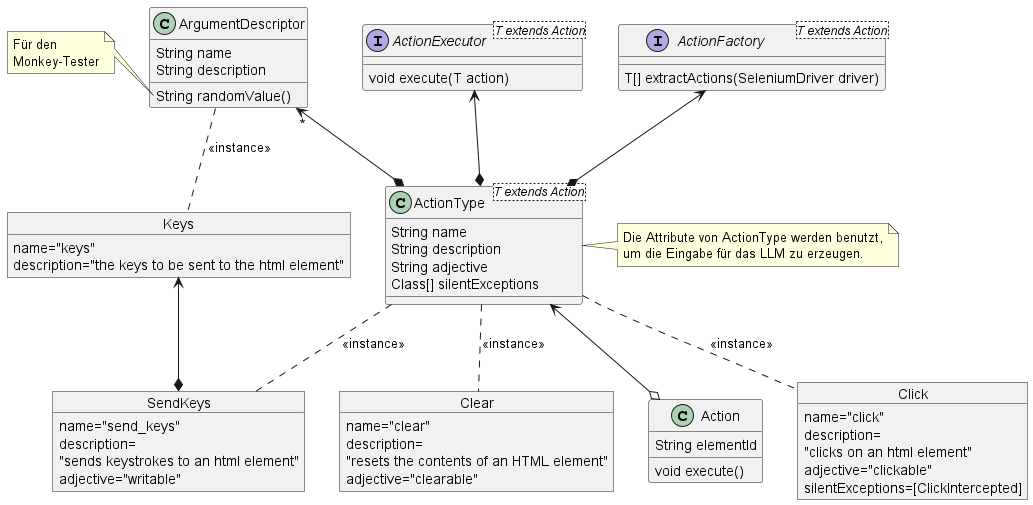

The diagram above was rendered by PlantUML. Its source (embedded in the PNG):
@startuml


object Click {
name="click"
description=\n"clicks on an html element"
adjective="clickable"
silentExceptions=[ClickIntercepted]
}
object Clear{
name="clear"
description=\n"resets the contents of an HTML element"
adjective="clearable"
}
object SendKeys{
name="send_keys"
description=\n"sends keystrokes to an html element"
adjective="writable"
}

ActionType .. Click : <<instance>>
ActionType .. Clear : <<instance>>
ActionType .. SendKeys : <<instance>>

ActionExecutor <--* ActionType
ActionFactory <--* ActionType
ArgumentDescriptor "*" <--* ActionType



class ActionType<T extends Action>{
String name
String description
String adjective
Class[] silentExceptions
}

note right of ActionType
Die Attribute von ActionType werden benutzt,
um die Eingabe für das LLM zu erzeugen.
end note

interface ActionExecutor<T extends Action> {
void execute(T action)
}
interface ActionFactory<T extends Action> {
T[] extractActions(SeleniumDriver driver)
}

class ArgumentDescriptor{
String name
String description
String randomValue()
}

note left of ArgumentDescriptor::"randomValue()"
Für den
Monkey-Tester
end note

object Keys{
name="keys"
description="the keys to be sent to the html element"
}

Keys <--* SendKeys
ArgumentDescriptor .. Keys : <<instance>>

class Action {
String elementId
void execute()
}

ActionType <--o Action
@enduml